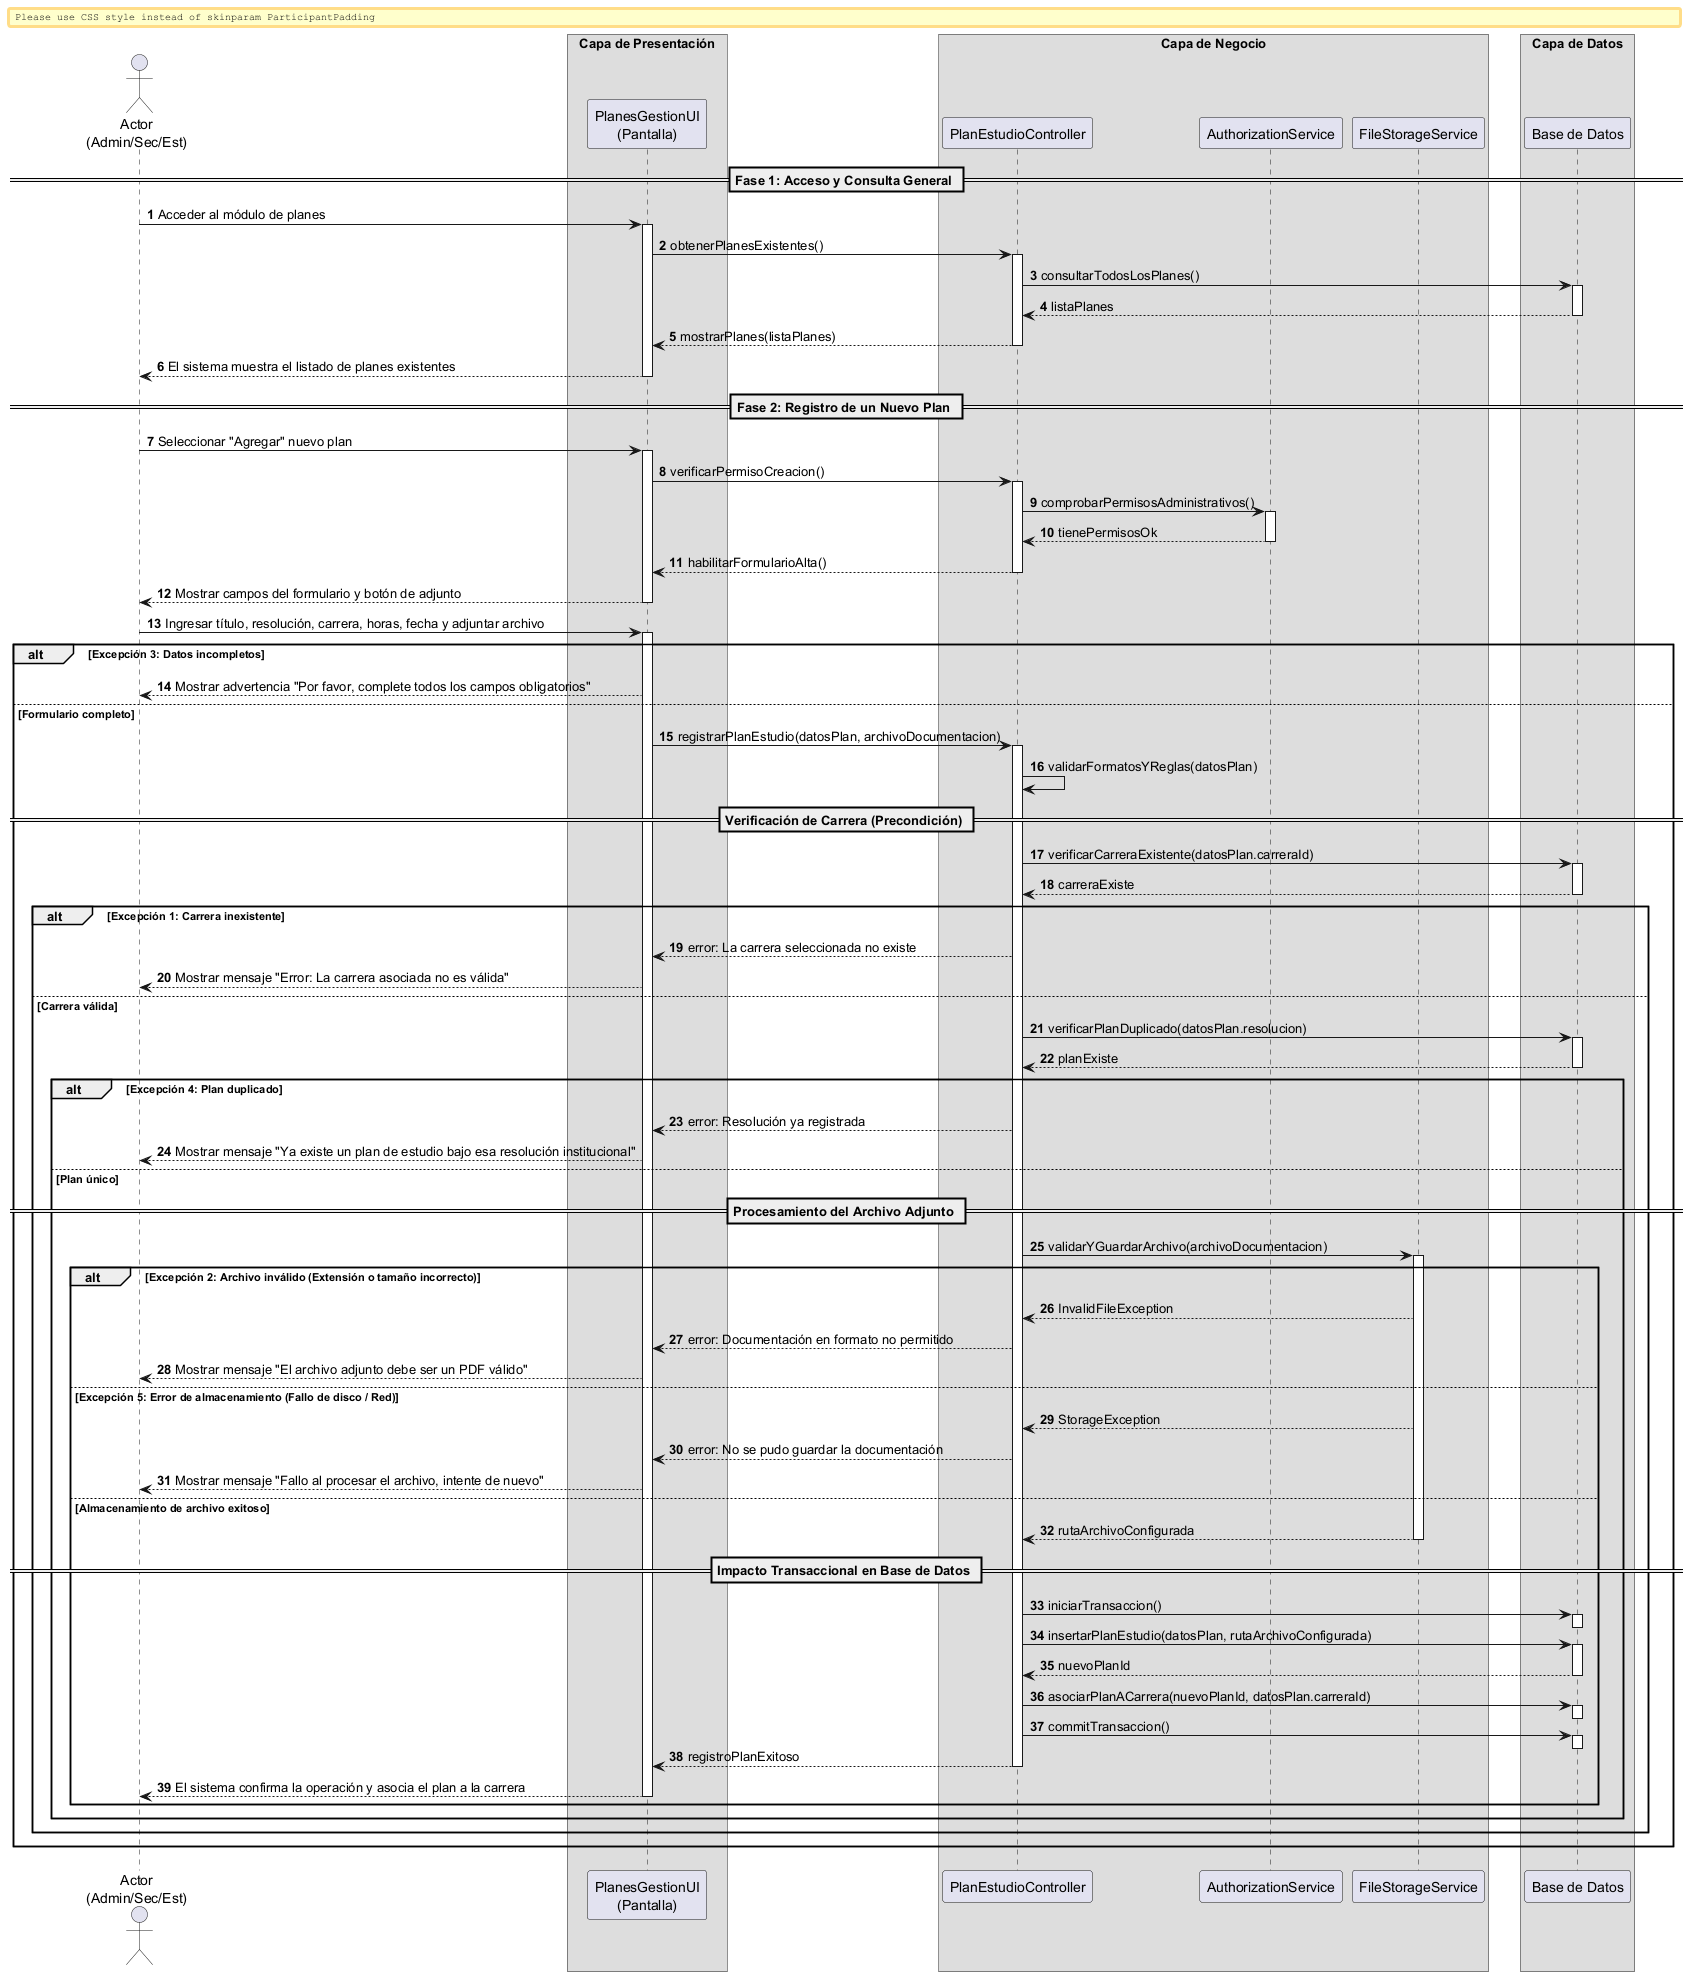

The diagram above was rendered by PlantUML. Its source (embedded in the PNG):
@startuml
autonumber
skinparam BoxPadding 10
skinparam ParticipantPadding 12

actor "Actor\n(Admin/Sec/Est)" as Actor
box "Capa de Presentación" 
    participant "PlanesGestionUI\n(Pantalla)" as UI
end box
box "Capa de Negocio" 
    participant "PlanEstudioController" as Ctrl
    participant "AuthorizationService" as Auth
    participant "FileStorageService" as Storage
end box
box "Capa de Datos" 
    participant "Base de Datos" as DB
end box

== Fase 1: Acceso y Consulta General ==

Actor -> UI: Acceder al módulo de planes
activate UI

UI -> Ctrl: obtenerPlanesExistentes()
activate Ctrl

Ctrl -> DB: consultarTodosLosPlanes()
activate DB
return listaPlanes

Ctrl --> UI: mostrarPlanes(listaPlanes)
deactivate Ctrl
UI --> Actor: El sistema muestra el listado de planes existentes
deactivate UI

== Fase 2: Registro de un Nuevo Plan ==

Actor -> UI: Seleccionar "Agregar" nuevo plan
activate UI

UI -> Ctrl: verificarPermisoCreacion()
activate Ctrl

Ctrl -> Auth: comprobarPermisosAdministrativos()
activate Auth
return tienePermisosOk

Ctrl --> UI: habilitarFormularioAlta()
deactivate Ctrl
UI --> Actor: Mostrar campos del formulario y botón de adjunto
deactivate UI

Actor -> UI: Ingresar título, resolución, carrera, horas, fecha y adjuntar archivo
activate UI

alt Excepción 3: Datos incompletos
    UI --> Actor: Mostrar advertencia "Por favor, complete todos los campos obligatorios"
else Formulario completo
    UI -> Ctrl: registrarPlanEstudio(datosPlan, archivoDocumentacion)
    activate Ctrl
    
    Ctrl -> Ctrl: validarFormatosYReglas(datosPlan)
    
    == Verificación de Carrera (Precondición) ==
    Ctrl -> DB: verificarCarreraExistente(datosPlan.carreraId)
    activate DB
    return carreraExiste
    
    alt Excepción 1: Carrera inexistente
        Ctrl --> UI: error: La carrera seleccionada no existe
        UI --> Actor: Mostrar mensaje "Error: La carrera asociada no es válida"
        
    else Carrera válida
        
        Ctrl -> DB: verificarPlanDuplicado(datosPlan.resolucion)
        activate DB
        return planExiste
        
        alt Excepción 4: Plan duplicado
            Ctrl --> UI: error: Resolución ya registrada
            UI --> Actor: Mostrar mensaje "Ya existe un plan de estudio bajo esa resolución institucional"
            
        else Plan único
            
            == Procesamiento del Archivo Adjunto ==
            Ctrl -> Storage: validarYGuardarArchivo(archivoDocumentacion)
            activate Storage
            
            alt Excepción 2: Archivo inválido (Extensión o tamaño incorrecto)
                Storage --> Ctrl: InvalidFileException
                Ctrl --> UI: error: Documentación en formato no permitido
                UI --> Actor: Mostrar mensaje "El archivo adjunto debe ser un PDF válido"
                
            else Excepción 5: Error de almacenamiento (Fallo de disco / Red)
                Storage --> Ctrl: StorageException
                Ctrl --> UI: error: No se pudo guardar la documentación
                UI --> Actor: Mostrar mensaje "Fallo al procesar el archivo, intente de nuevo"
                
            else Almacenamiento de archivo exitoso
                return rutaArchivoConfigurada
                
                == Impacto Transaccional en Base de Datos ==
                Ctrl -> DB: iniciarTransaccion()
                activate DB
                deactivate DB
                
                Ctrl -> DB: insertarPlanEstudio(datosPlan, rutaArchivoConfigurada)
                activate DB
                return nuevoPlanId
                
                Ctrl -> DB: asociarPlanACarrera(nuevoPlanId, datosPlan.carreraId)
                activate DB
                deactivate DB
                
                Ctrl -> DB: commitTransaccion()
                activate DB
                deactivate DB
                
                Ctrl --> UI: registroPlanExitoso
                deactivate Ctrl
                UI --> Actor: El sistema confirma la operación y asocia el plan a la carrera
                deactivate UI
            end
        end
    end
end

@enduml